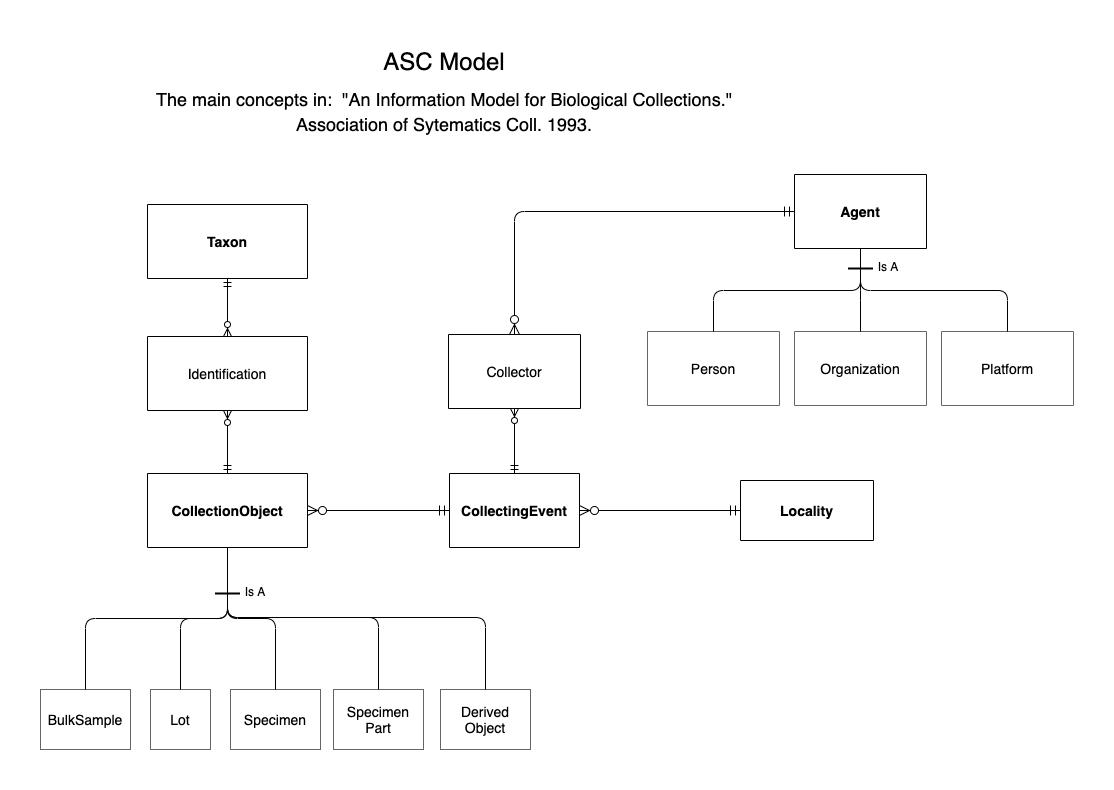

The diagram above was exported from draw.io. Its source (the exported page's mxGraphModel, read from the mxfile embedded in the PNG):
<mxGraphModel dx="1106" dy="1003" grid="0" gridSize="10" guides="1" tooltips="1" connect="1" arrows="1" fold="1" page="1" pageScale="1" pageWidth="1169" pageHeight="827" math="0" shadow="0">
  <root>
    <mxCell id="WIyWlLk6GJQsqaUBKTNV-0" />
    <mxCell id="WIyWlLk6GJQsqaUBKTNV-1" parent="WIyWlLk6GJQsqaUBKTNV-0" />
    <mxCell id="zkfFHV4jXpPFQw0GAbJ--51" value="Locality" style="swimlane;fontStyle=1;childLayout=stackLayout;horizontal=1;startSize=78;horizontalStack=0;resizeParent=1;resizeLast=0;collapsible=1;marginBottom=0;rounded=0;shadow=0;strokeWidth=1;fontSize=14;" parent="WIyWlLk6GJQsqaUBKTNV-1" vertex="1">
      <mxGeometry x="772" y="459" width="133" height="60" as="geometry">
        <mxRectangle x="20" y="80" width="160" height="26" as="alternateBounds" />
      </mxGeometry>
    </mxCell>
    <mxCell id="zkfFHV4jXpPFQw0GAbJ--56" value="CollectingEvent" style="swimlane;fontStyle=1;childLayout=stackLayout;horizontal=1;startSize=104;horizontalStack=0;resizeParent=1;resizeLast=0;collapsible=1;marginBottom=0;rounded=0;shadow=0;strokeWidth=1;fontSize=14;" parent="WIyWlLk6GJQsqaUBKTNV-1" vertex="1">
      <mxGeometry x="481" y="452" width="130" height="74" as="geometry">
        <mxRectangle x="260" y="80" width="160" height="26" as="alternateBounds" />
      </mxGeometry>
    </mxCell>
    <mxCell id="zkfFHV4jXpPFQw0GAbJ--63" value="" style="edgeStyle=orthogonalEdgeStyle;endArrow=ERzeroToMany;startArrow=ERmandOne;shadow=0;strokeWidth=1;endSize=8;startSize=8;entryX=1;entryY=0.5;entryDx=0;entryDy=0;exitX=0;exitY=0.5;exitDx=0;exitDy=0;" parent="WIyWlLk6GJQsqaUBKTNV-1" source="zkfFHV4jXpPFQw0GAbJ--51" target="zkfFHV4jXpPFQw0GAbJ--56" edge="1">
      <mxGeometry width="100" height="100" relative="1" as="geometry">
        <mxPoint x="802" y="380" as="sourcePoint" />
        <mxPoint x="592" y="367" as="targetPoint" />
      </mxGeometry>
    </mxCell>
    <mxCell id="zkfFHV4jXpPFQw0GAbJ--64" value="CollectionObject" style="swimlane;fontStyle=1;childLayout=stackLayout;horizontal=1;startSize=104;horizontalStack=0;resizeParent=1;resizeLast=0;collapsible=1;marginBottom=0;rounded=0;shadow=0;strokeWidth=1;fontSize=14;" parent="WIyWlLk6GJQsqaUBKTNV-1" vertex="1">
      <mxGeometry x="179" y="452" width="160" height="74" as="geometry">
        <mxRectangle x="260" y="270" width="160" height="26" as="alternateBounds" />
      </mxGeometry>
    </mxCell>
    <mxCell id="zkfFHV4jXpPFQw0GAbJ--71" value="" style="edgeStyle=orthogonalEdgeStyle;endArrow=ERzeroToMany;startArrow=ERmandOne;shadow=0;strokeWidth=1;endSize=8;startSize=8;" parent="WIyWlLk6GJQsqaUBKTNV-1" source="zkfFHV4jXpPFQw0GAbJ--56" target="zkfFHV4jXpPFQw0GAbJ--64" edge="1">
      <mxGeometry width="100" height="100" relative="1" as="geometry">
        <mxPoint x="402" y="364" as="sourcePoint" />
        <mxPoint x="322" y="351" as="targetPoint" />
        <Array as="points" />
      </mxGeometry>
    </mxCell>
    <mxCell id="EtZjjESuUTUnaUh3vdb6-0" value="BulkSample" style="rounded=0;whiteSpace=wrap;html=1;strokeColor=#666666;fontSize=14;" parent="WIyWlLk6GJQsqaUBKTNV-1" vertex="1">
      <mxGeometry x="72" y="668" width="90" height="60" as="geometry" />
    </mxCell>
    <mxCell id="EtZjjESuUTUnaUh3vdb6-1" value="Lot" style="rounded=0;whiteSpace=wrap;html=1;strokeColor=#666666;fontSize=14;" parent="WIyWlLk6GJQsqaUBKTNV-1" vertex="1">
      <mxGeometry x="182" y="668" width="60" height="60" as="geometry" />
    </mxCell>
    <mxCell id="EtZjjESuUTUnaUh3vdb6-2" value="Specimen" style="rounded=0;whiteSpace=wrap;html=1;strokeColor=#666666;fontSize=14;" parent="WIyWlLk6GJQsqaUBKTNV-1" vertex="1">
      <mxGeometry x="262" y="668" width="90" height="60" as="geometry" />
    </mxCell>
    <mxCell id="EtZjjESuUTUnaUh3vdb6-4" value="Specimen&lt;br style=&quot;font-size: 14px;&quot;&gt;Part" style="rounded=0;whiteSpace=wrap;html=1;strokeColor=#666666;fontSize=14;" parent="WIyWlLk6GJQsqaUBKTNV-1" vertex="1">
      <mxGeometry x="365" y="668" width="90" height="60" as="geometry" />
    </mxCell>
    <mxCell id="EtZjjESuUTUnaUh3vdb6-5" value="Derived&lt;br style=&quot;font-size: 14px;&quot;&gt;Object" style="rounded=0;whiteSpace=wrap;html=1;strokeColor=#666666;fontSize=14;" parent="WIyWlLk6GJQsqaUBKTNV-1" vertex="1">
      <mxGeometry x="472" y="668" width="90" height="60" as="geometry" />
    </mxCell>
    <mxCell id="EtZjjESuUTUnaUh3vdb6-10" value="" style="edgeStyle=elbowEdgeStyle;elbow=vertical;endArrow=none;html=1;entryX=0.5;entryY=1;entryDx=0;entryDy=0;endFill=0;" parent="WIyWlLk6GJQsqaUBKTNV-1" source="EtZjjESuUTUnaUh3vdb6-0" target="zkfFHV4jXpPFQw0GAbJ--64" edge="1">
      <mxGeometry width="50" height="50" relative="1" as="geometry">
        <mxPoint x="52" y="912" as="sourcePoint" />
        <mxPoint x="252" y="572" as="targetPoint" />
      </mxGeometry>
    </mxCell>
    <mxCell id="EtZjjESuUTUnaUh3vdb6-11" value="" style="edgeStyle=elbowEdgeStyle;elbow=vertical;endArrow=none;html=1;entryX=0.5;entryY=1;entryDx=0;entryDy=0;endFill=0;exitX=0.5;exitY=0;exitDx=0;exitDy=0;" parent="WIyWlLk6GJQsqaUBKTNV-1" source="EtZjjESuUTUnaUh3vdb6-1" target="zkfFHV4jXpPFQw0GAbJ--64" edge="1">
      <mxGeometry width="50" height="50" relative="1" as="geometry">
        <mxPoint x="107" y="652" as="sourcePoint" />
        <mxPoint x="272" y="536" as="targetPoint" />
      </mxGeometry>
    </mxCell>
    <mxCell id="EtZjjESuUTUnaUh3vdb6-12" value="" style="edgeStyle=elbowEdgeStyle;elbow=vertical;endArrow=none;html=1;entryX=0.5;entryY=1;entryDx=0;entryDy=0;endFill=0;exitX=0.5;exitY=0;exitDx=0;exitDy=0;" parent="WIyWlLk6GJQsqaUBKTNV-1" source="EtZjjESuUTUnaUh3vdb6-2" target="zkfFHV4jXpPFQw0GAbJ--64" edge="1">
      <mxGeometry width="50" height="50" relative="1" as="geometry">
        <mxPoint x="202" y="652" as="sourcePoint" />
        <mxPoint x="272" y="536" as="targetPoint" />
      </mxGeometry>
    </mxCell>
    <mxCell id="EtZjjESuUTUnaUh3vdb6-14" value="" style="edgeStyle=elbowEdgeStyle;elbow=vertical;endArrow=none;html=1;endFill=0;entryX=0.5;entryY=1;entryDx=0;entryDy=0;" parent="WIyWlLk6GJQsqaUBKTNV-1" source="EtZjjESuUTUnaUh3vdb6-5" target="zkfFHV4jXpPFQw0GAbJ--64" edge="1">
      <mxGeometry width="50" height="50" relative="1" as="geometry">
        <mxPoint x="222" y="672" as="sourcePoint" />
        <mxPoint x="322" y="552" as="targetPoint" />
        <Array as="points">
          <mxPoint x="388" y="596" />
        </Array>
      </mxGeometry>
    </mxCell>
    <mxCell id="EtZjjESuUTUnaUh3vdb6-17" value="" style="edgeStyle=elbowEdgeStyle;elbow=vertical;endArrow=none;html=1;entryX=0.5;entryY=1;entryDx=0;entryDy=0;endFill=0;exitX=0.5;exitY=0;exitDx=0;exitDy=0;" parent="WIyWlLk6GJQsqaUBKTNV-1" source="EtZjjESuUTUnaUh3vdb6-37" target="zkfFHV4jXpPFQw0GAbJ--64" edge="1">
      <mxGeometry width="50" height="50" relative="1" as="geometry">
        <mxPoint x="297" y="652" as="sourcePoint" />
        <mxPoint x="272" y="536" as="targetPoint" />
      </mxGeometry>
    </mxCell>
    <mxCell id="EtZjjESuUTUnaUh3vdb6-18" value="Identification" style="swimlane;fontStyle=0;childLayout=stackLayout;horizontal=1;startSize=104;horizontalStack=0;resizeParent=1;resizeLast=0;collapsible=1;marginBottom=0;rounded=0;shadow=0;strokeWidth=1;fontSize=14;" parent="WIyWlLk6GJQsqaUBKTNV-1" vertex="1">
      <mxGeometry x="179" y="315" width="160" height="74" as="geometry">
        <mxRectangle x="260" y="270" width="160" height="26" as="alternateBounds" />
      </mxGeometry>
    </mxCell>
    <mxCell id="EtZjjESuUTUnaUh3vdb6-19" value="Taxon" style="swimlane;fontStyle=1;childLayout=stackLayout;horizontal=1;startSize=104;horizontalStack=0;resizeParent=1;resizeLast=0;collapsible=1;marginBottom=0;rounded=0;shadow=0;strokeWidth=1;fontSize=14;" parent="WIyWlLk6GJQsqaUBKTNV-1" vertex="1">
      <mxGeometry x="179" y="183" width="160" height="74" as="geometry">
        <mxRectangle x="260" y="270" width="160" height="26" as="alternateBounds" />
      </mxGeometry>
    </mxCell>
    <mxCell id="EtZjjESuUTUnaUh3vdb6-24" value="" style="endArrow=ERzeroToMany;startArrow=ERmandOne;html=1;exitX=0.5;exitY=0;exitDx=0;exitDy=0;entryX=0.5;entryY=1;entryDx=0;entryDy=0;startFill=0;endFill=1;" parent="WIyWlLk6GJQsqaUBKTNV-1" source="zkfFHV4jXpPFQw0GAbJ--64" target="EtZjjESuUTUnaUh3vdb6-18" edge="1">
      <mxGeometry width="50" height="50" relative="1" as="geometry">
        <mxPoint x="258.75" y="442" as="sourcePoint" />
        <mxPoint x="258.75" y="412" as="targetPoint" />
      </mxGeometry>
    </mxCell>
    <mxCell id="EtZjjESuUTUnaUh3vdb6-25" value="" style="endArrow=ERmandOne;startArrow=ERzeroToMany;html=1;startFill=1;endFill=0;exitX=0.5;exitY=0;exitDx=0;exitDy=0;entryX=0.5;entryY=1;entryDx=0;entryDy=0;" parent="WIyWlLk6GJQsqaUBKTNV-1" source="EtZjjESuUTUnaUh3vdb6-18" target="EtZjjESuUTUnaUh3vdb6-19" edge="1">
      <mxGeometry width="50" height="50" relative="1" as="geometry">
        <mxPoint x="259" y="300" as="sourcePoint" />
        <mxPoint x="259" y="270" as="targetPoint" />
      </mxGeometry>
    </mxCell>
    <mxCell id="EtZjjESuUTUnaUh3vdb6-26" value="Collector" style="swimlane;fontStyle=0;childLayout=stackLayout;horizontal=1;startSize=104;horizontalStack=0;resizeParent=1;resizeLast=0;collapsible=1;marginBottom=0;rounded=0;shadow=0;strokeWidth=1;fontSize=14;" parent="WIyWlLk6GJQsqaUBKTNV-1" vertex="1">
      <mxGeometry x="480" y="313" width="132" height="74" as="geometry">
        <mxRectangle x="260" y="270" width="160" height="26" as="alternateBounds" />
      </mxGeometry>
    </mxCell>
    <mxCell id="EtZjjESuUTUnaUh3vdb6-27" value="Agent" style="swimlane;fontStyle=1;childLayout=stackLayout;horizontal=1;startSize=104;horizontalStack=0;resizeParent=1;resizeLast=0;collapsible=1;marginBottom=0;rounded=0;shadow=0;strokeWidth=1;fontSize=14;" parent="WIyWlLk6GJQsqaUBKTNV-1" vertex="1">
      <mxGeometry x="826" y="153" width="132" height="74" as="geometry">
        <mxRectangle x="260" y="270" width="160" height="26" as="alternateBounds" />
      </mxGeometry>
    </mxCell>
    <mxCell id="EtZjjESuUTUnaUh3vdb6-28" value="Person" style="swimlane;fontStyle=0;childLayout=stackLayout;horizontal=1;startSize=104;horizontalStack=0;resizeParent=1;resizeLast=0;collapsible=1;marginBottom=0;rounded=0;shadow=0;strokeWidth=1;strokeColor=#666666;fontSize=14;" parent="WIyWlLk6GJQsqaUBKTNV-1" vertex="1">
      <mxGeometry x="679" y="310" width="132" height="74" as="geometry">
        <mxRectangle x="260" y="270" width="160" height="26" as="alternateBounds" />
      </mxGeometry>
    </mxCell>
    <mxCell id="EtZjjESuUTUnaUh3vdb6-29" value="Organization" style="swimlane;fontStyle=0;childLayout=stackLayout;horizontal=1;startSize=104;horizontalStack=0;resizeParent=1;resizeLast=0;collapsible=1;marginBottom=0;rounded=0;shadow=0;strokeWidth=1;strokeColor=#666666;fontSize=14;" parent="WIyWlLk6GJQsqaUBKTNV-1" vertex="1">
      <mxGeometry x="826" y="310" width="132" height="74" as="geometry">
        <mxRectangle x="260" y="270" width="160" height="26" as="alternateBounds" />
      </mxGeometry>
    </mxCell>
    <mxCell id="EtZjjESuUTUnaUh3vdb6-30" value="Platform" style="swimlane;fontStyle=0;childLayout=stackLayout;horizontal=1;startSize=104;horizontalStack=0;resizeParent=1;resizeLast=0;collapsible=1;marginBottom=0;rounded=0;shadow=0;strokeWidth=1;strokeColor=#666666;fontSize=14;" parent="WIyWlLk6GJQsqaUBKTNV-1" vertex="1">
      <mxGeometry x="973" y="310" width="132" height="74" as="geometry">
        <mxRectangle x="260" y="270" width="160" height="26" as="alternateBounds" />
      </mxGeometry>
    </mxCell>
    <mxCell id="EtZjjESuUTUnaUh3vdb6-31" value="" style="endArrow=none;html=1;entryX=0.5;entryY=1;entryDx=0;entryDy=0;exitX=0.5;exitY=0;exitDx=0;exitDy=0;edgeStyle=elbowEdgeStyle;elbow=vertical;endFill=0;" parent="WIyWlLk6GJQsqaUBKTNV-1" source="EtZjjESuUTUnaUh3vdb6-28" target="EtZjjESuUTUnaUh3vdb6-27" edge="1">
      <mxGeometry width="50" height="50" relative="1" as="geometry">
        <mxPoint x="722" y="272" as="sourcePoint" />
        <mxPoint x="772" y="222" as="targetPoint" />
      </mxGeometry>
    </mxCell>
    <mxCell id="EtZjjESuUTUnaUh3vdb6-32" value="" style="endArrow=none;html=1;entryX=0.5;entryY=1;entryDx=0;entryDy=0;exitX=0.5;exitY=0;exitDx=0;exitDy=0;edgeStyle=elbowEdgeStyle;elbow=vertical;endFill=0;" parent="WIyWlLk6GJQsqaUBKTNV-1" source="EtZjjESuUTUnaUh3vdb6-29" target="EtZjjESuUTUnaUh3vdb6-27" edge="1">
      <mxGeometry width="50" height="50" relative="1" as="geometry">
        <mxPoint x="755" y="320" as="sourcePoint" />
        <mxPoint x="902.0000000000005" y="236.99999999999977" as="targetPoint" />
      </mxGeometry>
    </mxCell>
    <mxCell id="EtZjjESuUTUnaUh3vdb6-33" value="" style="endArrow=none;html=1;entryX=0.5;entryY=1;entryDx=0;entryDy=0;exitX=0.5;exitY=0;exitDx=0;exitDy=0;edgeStyle=elbowEdgeStyle;elbow=vertical;endFill=0;" parent="WIyWlLk6GJQsqaUBKTNV-1" source="EtZjjESuUTUnaUh3vdb6-30" target="EtZjjESuUTUnaUh3vdb6-27" edge="1">
      <mxGeometry width="50" height="50" relative="1" as="geometry">
        <mxPoint x="902.0000000000005" y="320" as="sourcePoint" />
        <mxPoint x="902.0000000000005" y="236.99999999999977" as="targetPoint" />
      </mxGeometry>
    </mxCell>
    <mxCell id="EtZjjESuUTUnaUh3vdb6-34" value="" style="edgeStyle=orthogonalEdgeStyle;endArrow=ERzeroToMany;startArrow=ERmandOne;shadow=0;strokeWidth=1;endSize=8;startSize=8;entryX=0.5;entryY=0;entryDx=0;entryDy=0;exitX=0;exitY=0.5;exitDx=0;exitDy=0;" parent="WIyWlLk6GJQsqaUBKTNV-1" source="EtZjjESuUTUnaUh3vdb6-27" target="EtZjjESuUTUnaUh3vdb6-26" edge="1">
      <mxGeometry width="100" height="100" relative="1" as="geometry">
        <mxPoint x="717" y="192" as="sourcePoint" />
        <mxPoint x="556.9999999999998" y="192" as="targetPoint" />
      </mxGeometry>
    </mxCell>
    <mxCell id="EtZjjESuUTUnaUh3vdb6-35" value="" style="endArrow=ERzeroToMany;startArrow=ERmandOne;html=1;exitX=0.5;exitY=0;exitDx=0;exitDy=0;entryX=0.5;entryY=1;entryDx=0;entryDy=0;startFill=0;endFill=1;" parent="WIyWlLk6GJQsqaUBKTNV-1" source="zkfFHV4jXpPFQw0GAbJ--56" target="EtZjjESuUTUnaUh3vdb6-26" edge="1">
      <mxGeometry width="50" height="50" relative="1" as="geometry">
        <mxPoint x="269" y="462" as="sourcePoint" />
        <mxPoint x="269" y="411" as="targetPoint" />
      </mxGeometry>
    </mxCell>
    <mxCell id="EtZjjESuUTUnaUh3vdb6-37" value="" style="line;strokeWidth=2;html=1;" parent="WIyWlLk6GJQsqaUBKTNV-1" vertex="1">
      <mxGeometry x="246.5" y="567" width="25" height="10" as="geometry" />
    </mxCell>
    <mxCell id="EtZjjESuUTUnaUh3vdb6-38" value="" style="edgeStyle=elbowEdgeStyle;elbow=vertical;endArrow=none;html=1;entryX=0.5;entryY=1;entryDx=0;entryDy=0;endFill=0;exitX=0.5;exitY=0;exitDx=0;exitDy=0;" parent="WIyWlLk6GJQsqaUBKTNV-1" source="EtZjjESuUTUnaUh3vdb6-4" target="zkfFHV4jXpPFQw0GAbJ--64" edge="1">
      <mxGeometry width="50" height="50" relative="1" as="geometry">
        <mxPoint x="410" y="702" as="sourcePoint" />
        <mxPoint x="259" y="526" as="targetPoint" />
        <Array as="points">
          <mxPoint x="334" y="596" />
        </Array>
      </mxGeometry>
    </mxCell>
    <mxCell id="EtZjjESuUTUnaUh3vdb6-39" value="" style="line;strokeWidth=2;html=1;" parent="WIyWlLk6GJQsqaUBKTNV-1" vertex="1">
      <mxGeometry x="879.5" y="242" width="25" height="10" as="geometry" />
    </mxCell>
    <mxCell id="EtZjjESuUTUnaUh3vdb6-40" value="Is A" style="text;html=1;strokeColor=none;fillColor=none;align=center;verticalAlign=middle;whiteSpace=wrap;rounded=0;" parent="WIyWlLk6GJQsqaUBKTNV-1" vertex="1">
      <mxGeometry x="267" y="560" width="40" height="20" as="geometry" />
    </mxCell>
    <mxCell id="EtZjjESuUTUnaUh3vdb6-41" value="Is A" style="text;html=1;strokeColor=none;fillColor=none;align=center;verticalAlign=middle;whiteSpace=wrap;rounded=0;" parent="WIyWlLk6GJQsqaUBKTNV-1" vertex="1">
      <mxGeometry x="900" y="235" width="40" height="20" as="geometry" />
    </mxCell>
    <mxCell id="EtZjjESuUTUnaUh3vdb6-42" value="&lt;div&gt;&lt;span style=&quot;font-size: 24px&quot;&gt;ASC Model&lt;/span&gt;&lt;/div&gt;&lt;div&gt;&lt;span style=&quot;font-size: 18px&quot;&gt;The main concepts in:&amp;nbsp; &quot;&lt;/span&gt;&lt;span style=&quot;font-size: 18px&quot;&gt;An Information Model for Biological Collections.&quot;&lt;/span&gt;&lt;/div&gt;&lt;font style=&quot;font-size: 18px&quot;&gt;&lt;div&gt;&lt;span&gt;Association of Sytematics Coll. 1993.&lt;/span&gt;&lt;/div&gt;&lt;/font&gt;" style="text;html=1;strokeColor=none;fillColor=none;align=center;verticalAlign=middle;whiteSpace=wrap;rounded=0;fontSize=30;" parent="WIyWlLk6GJQsqaUBKTNV-1" vertex="1">
      <mxGeometry x="179" y="19" width="594" height="96" as="geometry" />
    </mxCell>
  </root>
</mxGraphModel>